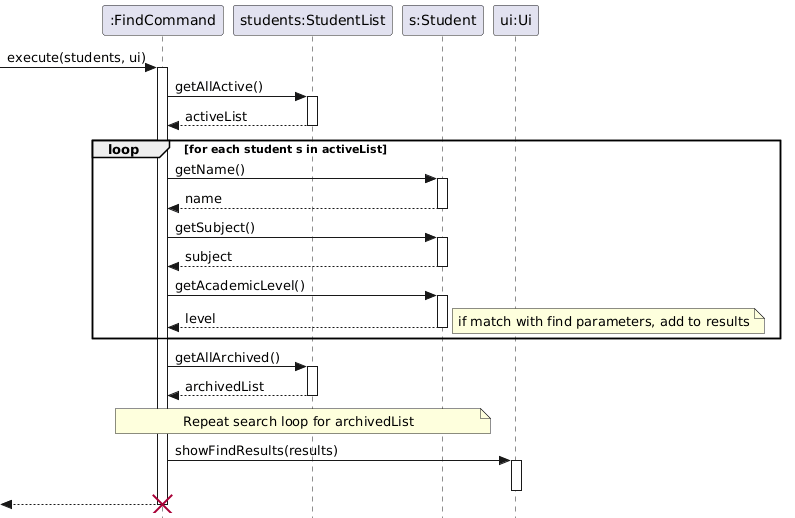

The diagram above was rendered by PlantUML. Its source (embedded in the PNG):
@startuml
hide footbox
skinparam Style strictuml
skinparam ArrowFontStyle normal

participant ":FindCommand" as FC
participant "students:StudentList" as SL
participant "s:Student" as S
participant "ui:Ui" as UI

[-> FC : execute(students, ui)
activate FC

FC -> SL : getAllActive()
activate SL
return activeList

loop for each student s in activeList
    FC -> S : getName()
    activate S
    return name
    FC -> S : getSubject()
    activate S
    return subject
    FC -> S : getAcademicLevel()
    activate S
    return level
    note right: if match with find parameters, add to results
end

FC -> SL : getAllArchived()
activate SL
return archivedList

note over FC, S : Repeat search loop for archivedList

FC -> UI : showFindResults(results)
activate UI
deactivate UI

[<-- FC
deactivate FC
destroy FC
@enduml